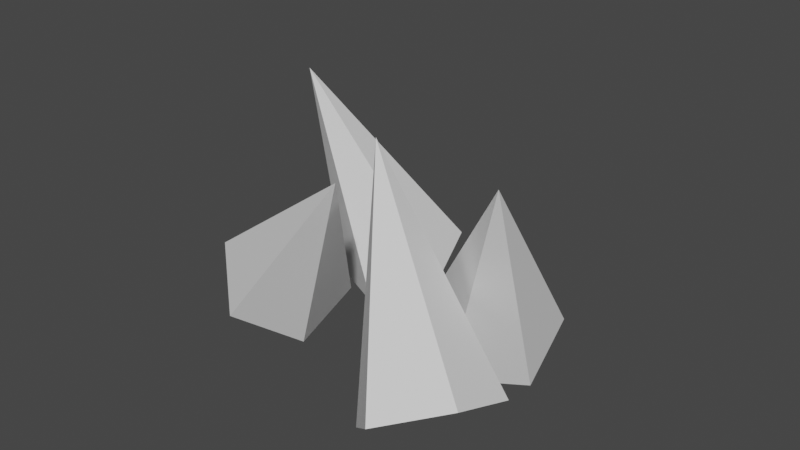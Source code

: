 # Source: spike.blend  (saved by Blender 3.4.6; exported with 4.5.12 LTS)
import bpy
from mathutils import Matrix  # noqa: F401  (used for matrix-valued properties, if any)

bpy.ops.wm.read_factory_settings(use_empty=True)
scene = bpy.context.scene
scene.name = 'Scene'

# ---- collections
col_collection = bpy.data.collections.new('Collection'); scene.collection.children.link(col_collection)

# ---- world
world_world = bpy.data.worlds.new('World'); scene.world = world_world
world_world.use_nodes = True; world_world.node_tree.nodes.clear()
_N = world_world.node_tree.nodes; _L = world_world.node_tree.links
n0 = _N.new('ShaderNodeOutputWorld'); n0.name = 'World Output'; n0.location = (300, 300)
n1 = _N.new('ShaderNodeBackground'); n1.name = 'Background'; n1.location = (10, 300)
n1.inputs[0].default_value = (0.05088, 0.05088, 0.05088, 1.0)
_L.new(n1.outputs[0], n0.inputs[0])
n0.is_active_output = True
world_world.color = (0.05088, 0.05088, 0.05088)
world_world.use_sun_shadow = False
world_world.sun_shadow_jitter_overblur = 0.0

# ---- meshes
me_cylinder_001 = bpy.data.meshes.new('Cylinder.001')
me_cylinder_001.from_pydata([(5.361e-09, 0.5707, -1.0), (1.211e-08, 1.49e-08, 1.0), (0.4036, 0.4036, -1.0), (0.5273, -0.2184, -1.0), (5.361e-09, -0.5707, -1.0), (-0.5273, -0.2184, -1.0), (-0.4036, 0.4036, -1.0)], [], [(0, 1, 2), (2, 1, 3), (3, 1, 4), (4, 1, 5), (5, 1, 6), (6, 1, 0), (6, 0, 2, 3, 4, 5)])
_uv = me_cylinder_001.uv_layers.new(name='UVMap')
_uv.uv.foreach_set('vector', [0.9062, 0.5, 0.875, 1.0, 0.875, 0.5, 0.8125, 0.5, 0.7812, 1.0, 0.7812, 0.5, 0.625, 0.5, 0.5938, 1.0, 0.5938, 0.5, 0.4375, 0.5, 0.4062, 1.0, 0.4062, 0.5, 0.2188, 0.5, 0.1875, 1.0, 0.1875, 0.5, 0.03125, 0.5, 0.0, 1.0, 0.0, 0.5, 0.7032, 0.4854, 0.8833, 0.4496, 0.9717, 0.3418, 0.9197, 0.08029, 0.6582, 0.02827, 0.5146, 0.2968])
me_cylinder_001.update()
me_cylinder_002 = bpy.data.meshes.new('Cylinder.002')
me_cylinder_002.from_pydata([(5.361e-09, 0.5707, -1.0), (1.211e-08, 1.49e-08, 1.0), (0.4036, 0.4036, -1.0), (0.5273, -0.2184, -1.0), (5.361e-09, -0.5707, -1.0), (-0.5273, -0.2184, -1.0), (-0.4036, 0.4036, -1.0)], [], [(0, 1, 2), (2, 1, 3), (3, 1, 4), (4, 1, 5), (5, 1, 6), (6, 1, 0), (6, 0, 2, 3, 4, 5)])
_uv = me_cylinder_002.uv_layers.new(name='UVMap')
_uv.uv.foreach_set('vector', [0.9062, 0.5, 0.875, 1.0, 0.875, 0.5, 0.8125, 0.5, 0.7812, 1.0, 0.7812, 0.5, 0.625, 0.5, 0.5938, 1.0, 0.5938, 0.5, 0.4375, 0.5, 0.4062, 1.0, 0.4062, 0.5, 0.2188, 0.5, 0.1875, 1.0, 0.1875, 0.5, 0.03125, 0.5, 0.0, 1.0, 0.0, 0.5, 0.7032, 0.4854, 0.8833, 0.4496, 0.9717, 0.3418, 0.9197, 0.08029, 0.6582, 0.02827, 0.5146, 0.2968])
me_cylinder_002.update()
me_cylinder_003 = bpy.data.meshes.new('Cylinder.003')
me_cylinder_003.from_pydata([(5.361e-09, 0.5707, -1.0), (1.211e-08, 1.49e-08, 1.0), (0.4036, 0.4036, -1.0), (0.5273, -0.2184, -1.0), (5.361e-09, -0.5707, -1.0), (-0.5273, -0.2184, -1.0), (-0.4036, 0.4036, -1.0)], [], [(0, 1, 2), (2, 1, 3), (3, 1, 4), (4, 1, 5), (5, 1, 6), (6, 1, 0), (6, 0, 2, 3, 4, 5)])
_uv = me_cylinder_003.uv_layers.new(name='UVMap')
_uv.uv.foreach_set('vector', [0.9062, 0.5, 0.875, 1.0, 0.875, 0.5, 0.8125, 0.5, 0.7812, 1.0, 0.7812, 0.5, 0.625, 0.5, 0.5938, 1.0, 0.5938, 0.5, 0.4375, 0.5, 0.4062, 1.0, 0.4062, 0.5, 0.2188, 0.5, 0.1875, 1.0, 0.1875, 0.5, 0.03125, 0.5, 0.0, 1.0, 0.0, 0.5, 0.7032, 0.4854, 0.8833, 0.4496, 0.9717, 0.3418, 0.9197, 0.08029, 0.6582, 0.02827, 0.5146, 0.2968])
me_cylinder_003.update()
me_cylinder_004 = bpy.data.meshes.new('Cylinder.004')
me_cylinder_004.from_pydata([(5.361e-09, 0.5707, -1.0), (1.211e-08, 1.49e-08, 1.0), (0.4036, 0.4036, -1.0), (0.5273, -0.2184, -1.0), (5.361e-09, -0.5707, -1.0), (-0.5273, -0.2184, -1.0), (-0.4036, 0.4036, -1.0)], [], [(0, 1, 2), (2, 1, 3), (3, 1, 4), (4, 1, 5), (5, 1, 6), (6, 1, 0), (6, 0, 2, 3, 4, 5)])
_uv = me_cylinder_004.uv_layers.new(name='UVMap')
_uv.uv.foreach_set('vector', [0.9062, 0.5, 0.875, 1.0, 0.875, 0.5, 0.8125, 0.5, 0.7812, 1.0, 0.7812, 0.5, 0.625, 0.5, 0.5938, 1.0, 0.5938, 0.5, 0.4375, 0.5, 0.4062, 1.0, 0.4062, 0.5, 0.2188, 0.5, 0.1875, 1.0, 0.1875, 0.5, 0.03125, 0.5, 0.0, 1.0, 0.0, 0.5, 0.7032, 0.4854, 0.8833, 0.4496, 0.9717, 0.3418, 0.9197, 0.08029, 0.6582, 0.02827, 0.5146, 0.2968])
me_cylinder_004.update()

# ---- objects
ob_cylinder_001 = bpy.data.objects.new('Cylinder.001', me_cylinder_001)
ob_cylinder_002 = bpy.data.objects.new('Cylinder.002', me_cylinder_002)
ob_cylinder_003 = bpy.data.objects.new('Cylinder.003', me_cylinder_003)
ob_cylinder_004 = bpy.data.objects.new('Cylinder.004', me_cylinder_004)

# ---- transforms, parenting, visibility, modifiers, constraints
ob_cylinder_001.location = (-0.39, 0.0, 0.25)
ob_cylinder_001.rotation_euler = (0.3665, 0.6789, 0.06632)
ob_cylinder_002.location = (0.53, 0.0, 0.25)
ob_cylinder_002.rotation_euler = (-0.3211, -0.555, 0.0)
ob_cylinder_003.location = (-0.9, 1.16, 0.25)
ob_cylinder_003.rotation_euler = (0.2845, -0.2827, 0.06632)
ob_cylinder_004.location = (0.97, 0.52, 0.25)
ob_cylinder_004.rotation_euler = (0.473, 0.3054, 0.06632)

# ---- collection membership
col_collection.objects.link(ob_cylinder_001)
col_collection.objects.link(ob_cylinder_002)
col_collection.objects.link(ob_cylinder_003)
col_collection.objects.link(ob_cylinder_004)

# ---- scene / render settings (as saved in the file)
scene.frame_start = 1; scene.frame_end = 250; scene.frame_set(1)
scene.render.engine = 'BLENDER_EEVEE_NEXT'
scene.cycles.sampling_pattern = 'TABULATED_SOBOL'
scene.cycles.use_light_tree = False
scene.view_settings.view_transform = 'Filmic'
bpy.context.view_layer.update()

# ---- added for rendering (the .blend has no active camera and no usable light): camera, sun
cam_auto = bpy.data.cameras.new('AutoCamera')
cam_auto.lens = 50.0
cam_auto.sensor_width = 36.0
cam_auto.clip_end = 1000.0
ob_auto_camera = bpy.data.objects.new('AutoCamera', cam_auto)
scene.collection.objects.link(ob_auto_camera)
ob_auto_camera.location = (4.88487, -5.24018, 4.12642)
ob_auto_camera.rotation_euler = (1.09748, -7.21219e-08, 0.694738)
scene.camera = ob_auto_camera
light_auto_sun = bpy.data.lights.new('AutoSun', 'SUN')
light_auto_sun.energy = 3.0
light_auto_sun.angle = 0.0523599
ob_auto_sun = bpy.data.objects.new('AutoSun', light_auto_sun)
scene.collection.objects.link(ob_auto_sun)
ob_auto_sun.rotation_euler = (0.872665, 0.174533, 0.523599)
bpy.context.view_layer.update()
